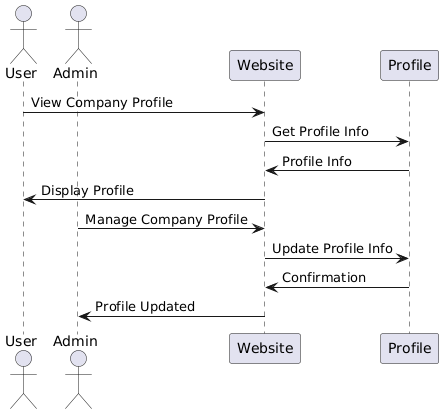

The diagram above was rendered by PlantUML. Its source (embedded in the PNG):
@startuml
actor User
actor Admin

User -> Website: View Company Profile
Website -> Profile: Get Profile Info
Profile -> Website: Profile Info
Website -> User: Display Profile

Admin -> Website: Manage Company Profile
Website -> Profile: Update Profile Info
Profile -> Website: Confirmation
Website -> Admin: Profile Updated
@enduml